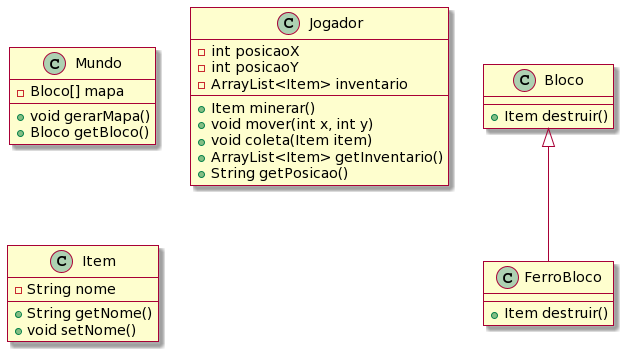

The diagram above was rendered by PlantUML. Its source (embedded in the PNG):
@startuml
skin rose

class Mundo {
  -Bloco[] mapa
  +void gerarMapa()
  +Bloco getBloco()
}

class Jogador {
  -int posicaoX
  -int posicaoY
  -ArrayList<Item> inventario
  +Item minerar()
  +void mover(int x, int y)
  +void coleta(Item item)
  +ArrayList<Item> getInventario()
  +String getPosicao()
}

class Item {
  -String nome
  +String getNome()
  +void setNome()
}

class Bloco {
  +Item destruir()
}

class FerroBloco extends Bloco {
  +Item destruir()
}
@enduml